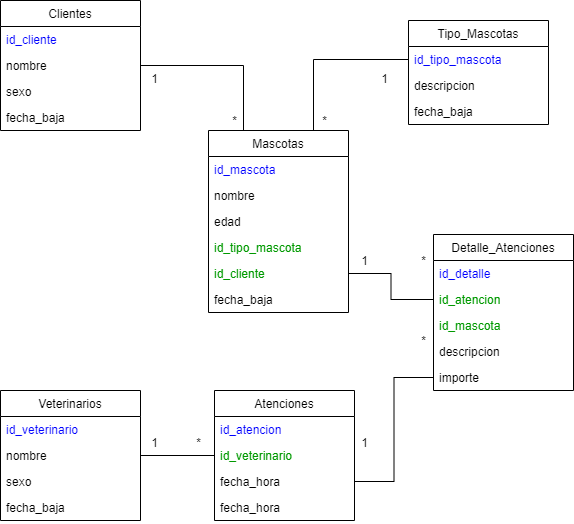

The diagram above was exported from draw.io. Its source (the exported page's mxGraphModel, read from the mxfile embedded in the PNG):
<mxGraphModel dx="1422" dy="705" grid="1" gridSize="10" guides="1" tooltips="1" connect="1" arrows="1" fold="1" page="1" pageScale="1" pageWidth="827" pageHeight="1169" math="0" shadow="0">
  <root>
    <mxCell id="0" />
    <mxCell id="1" parent="0" />
    <mxCell id="28RT9pekjXWo32G0n44s-1" value="Clientes" style="swimlane;fontStyle=0;childLayout=stackLayout;horizontal=1;startSize=26;fillColor=none;horizontalStack=0;resizeParent=1;resizeParentMax=0;resizeLast=0;collapsible=1;marginBottom=0;" parent="1" vertex="1">
      <mxGeometry x="130" y="180" width="140" height="130" as="geometry" />
    </mxCell>
    <mxCell id="28RT9pekjXWo32G0n44s-2" value="id_cliente" style="text;strokeColor=none;fillColor=none;align=left;verticalAlign=top;spacingLeft=4;spacingRight=4;overflow=hidden;rotatable=0;points=[[0,0.5],[1,0.5]];portConstraint=eastwest;fontColor=#0000FF;" parent="28RT9pekjXWo32G0n44s-1" vertex="1">
      <mxGeometry y="26" width="140" height="26" as="geometry" />
    </mxCell>
    <mxCell id="28RT9pekjXWo32G0n44s-3" value="nombre" style="text;strokeColor=none;fillColor=none;align=left;verticalAlign=top;spacingLeft=4;spacingRight=4;overflow=hidden;rotatable=0;points=[[0,0.5],[1,0.5]];portConstraint=eastwest;" parent="28RT9pekjXWo32G0n44s-1" vertex="1">
      <mxGeometry y="52" width="140" height="26" as="geometry" />
    </mxCell>
    <mxCell id="MGuohHHvmQ7pARlvUvc1-1" value="sexo" style="text;strokeColor=none;fillColor=none;align=left;verticalAlign=top;spacingLeft=4;spacingRight=4;overflow=hidden;rotatable=0;points=[[0,0.5],[1,0.5]];portConstraint=eastwest;" parent="28RT9pekjXWo32G0n44s-1" vertex="1">
      <mxGeometry y="78" width="140" height="26" as="geometry" />
    </mxCell>
    <mxCell id="MGuohHHvmQ7pARlvUvc1-3" value="fecha_baja" style="text;strokeColor=none;fillColor=none;align=left;verticalAlign=top;spacingLeft=4;spacingRight=4;overflow=hidden;rotatable=0;points=[[0,0.5],[1,0.5]];portConstraint=eastwest;" parent="28RT9pekjXWo32G0n44s-1" vertex="1">
      <mxGeometry y="104" width="140" height="26" as="geometry" />
    </mxCell>
    <mxCell id="28RT9pekjXWo32G0n44s-7" style="edgeStyle=orthogonalEdgeStyle;rounded=0;orthogonalLoop=1;jettySize=auto;html=1;exitX=0.75;exitY=0;exitDx=0;exitDy=0;entryX=0;entryY=0.5;entryDx=0;entryDy=0;endArrow=none;endFill=0;" parent="1" source="28RT9pekjXWo32G0n44s-8" target="28RT9pekjXWo32G0n44s-22" edge="1">
      <mxGeometry relative="1" as="geometry" />
    </mxCell>
    <mxCell id="28RT9pekjXWo32G0n44s-8" value="Mascotas" style="swimlane;fontStyle=0;childLayout=stackLayout;horizontal=1;startSize=26;fillColor=none;horizontalStack=0;resizeParent=1;resizeParentMax=0;resizeLast=0;collapsible=1;marginBottom=0;" parent="1" vertex="1">
      <mxGeometry x="338" y="310" width="140" height="182" as="geometry" />
    </mxCell>
    <mxCell id="28RT9pekjXWo32G0n44s-9" value="id_mascota" style="text;strokeColor=none;fillColor=none;align=left;verticalAlign=top;spacingLeft=4;spacingRight=4;overflow=hidden;rotatable=0;points=[[0,0.5],[1,0.5]];portConstraint=eastwest;fontColor=#0000FF;" parent="28RT9pekjXWo32G0n44s-8" vertex="1">
      <mxGeometry y="26" width="140" height="26" as="geometry" />
    </mxCell>
    <mxCell id="28RT9pekjXWo32G0n44s-10" value="nombre" style="text;strokeColor=none;fillColor=none;align=left;verticalAlign=top;spacingLeft=4;spacingRight=4;overflow=hidden;rotatable=0;points=[[0,0.5],[1,0.5]];portConstraint=eastwest;" parent="28RT9pekjXWo32G0n44s-8" vertex="1">
      <mxGeometry y="52" width="140" height="26" as="geometry" />
    </mxCell>
    <mxCell id="28RT9pekjXWo32G0n44s-11" value="edad" style="text;strokeColor=none;fillColor=none;align=left;verticalAlign=top;spacingLeft=4;spacingRight=4;overflow=hidden;rotatable=0;points=[[0,0.5],[1,0.5]];portConstraint=eastwest;" parent="28RT9pekjXWo32G0n44s-8" vertex="1">
      <mxGeometry y="78" width="140" height="26" as="geometry" />
    </mxCell>
    <mxCell id="28RT9pekjXWo32G0n44s-12" value="id_tipo_mascota" style="text;strokeColor=none;fillColor=none;align=left;verticalAlign=top;spacingLeft=4;spacingRight=4;overflow=hidden;rotatable=0;points=[[0,0.5],[1,0.5]];portConstraint=eastwest;fontColor=#009900;" parent="28RT9pekjXWo32G0n44s-8" vertex="1">
      <mxGeometry y="104" width="140" height="26" as="geometry" />
    </mxCell>
    <mxCell id="28RT9pekjXWo32G0n44s-13" value="id_cliente" style="text;strokeColor=none;fillColor=none;align=left;verticalAlign=top;spacingLeft=4;spacingRight=4;overflow=hidden;rotatable=0;points=[[0,0.5],[1,0.5]];portConstraint=eastwest;fontColor=#009900;" parent="28RT9pekjXWo32G0n44s-8" vertex="1">
      <mxGeometry y="130" width="140" height="26" as="geometry" />
    </mxCell>
    <mxCell id="MGuohHHvmQ7pARlvUvc1-2" value="fecha_baja" style="text;strokeColor=none;fillColor=none;align=left;verticalAlign=top;spacingLeft=4;spacingRight=4;overflow=hidden;rotatable=0;points=[[0,0.5],[1,0.5]];portConstraint=eastwest;fontColor=#000000;" parent="28RT9pekjXWo32G0n44s-8" vertex="1">
      <mxGeometry y="156" width="140" height="26" as="geometry" />
    </mxCell>
    <mxCell id="28RT9pekjXWo32G0n44s-14" value="Detalle_Atenciones" style="swimlane;fontStyle=0;childLayout=stackLayout;horizontal=1;startSize=26;fillColor=none;horizontalStack=0;resizeParent=1;resizeParentMax=0;resizeLast=0;collapsible=1;marginBottom=0;" parent="1" vertex="1">
      <mxGeometry x="563" y="414" width="140" height="156" as="geometry" />
    </mxCell>
    <mxCell id="N4KX1PscvYTqeK-7WgIi-25" value="id_detalle" style="text;strokeColor=none;fillColor=none;align=left;verticalAlign=top;spacingLeft=4;spacingRight=4;overflow=hidden;rotatable=0;points=[[0,0.5],[1,0.5]];portConstraint=eastwest;fontColor=#0000FF;" vertex="1" parent="28RT9pekjXWo32G0n44s-14">
      <mxGeometry y="26" width="140" height="26" as="geometry" />
    </mxCell>
    <mxCell id="28RT9pekjXWo32G0n44s-15" value="id_atencion" style="text;strokeColor=none;fillColor=none;align=left;verticalAlign=top;spacingLeft=4;spacingRight=4;overflow=hidden;rotatable=0;points=[[0,0.5],[1,0.5]];portConstraint=eastwest;fontColor=#009900;" parent="28RT9pekjXWo32G0n44s-14" vertex="1">
      <mxGeometry y="52" width="140" height="26" as="geometry" />
    </mxCell>
    <mxCell id="28RT9pekjXWo32G0n44s-16" value="id_mascota" style="text;strokeColor=none;fillColor=none;align=left;verticalAlign=top;spacingLeft=4;spacingRight=4;overflow=hidden;rotatable=0;points=[[0,0.5],[1,0.5]];portConstraint=eastwest;fontColor=#009900;" parent="28RT9pekjXWo32G0n44s-14" vertex="1">
      <mxGeometry y="78" width="140" height="26" as="geometry" />
    </mxCell>
    <mxCell id="28RT9pekjXWo32G0n44s-18" value="descripcion" style="text;strokeColor=none;fillColor=none;align=left;verticalAlign=top;spacingLeft=4;spacingRight=4;overflow=hidden;rotatable=0;points=[[0,0.5],[1,0.5]];portConstraint=eastwest;" parent="28RT9pekjXWo32G0n44s-14" vertex="1">
      <mxGeometry y="104" width="140" height="26" as="geometry" />
    </mxCell>
    <mxCell id="28RT9pekjXWo32G0n44s-19" value="importe" style="text;strokeColor=none;fillColor=none;align=left;verticalAlign=top;spacingLeft=4;spacingRight=4;overflow=hidden;rotatable=0;points=[[0,0.5],[1,0.5]];portConstraint=eastwest;" parent="28RT9pekjXWo32G0n44s-14" vertex="1">
      <mxGeometry y="130" width="140" height="26" as="geometry" />
    </mxCell>
    <mxCell id="28RT9pekjXWo32G0n44s-21" value="Tipo_Mascotas" style="swimlane;fontStyle=0;childLayout=stackLayout;horizontal=1;startSize=26;fillColor=none;horizontalStack=0;resizeParent=1;resizeParentMax=0;resizeLast=0;collapsible=1;marginBottom=0;" parent="1" vertex="1">
      <mxGeometry x="538" y="200" width="140" height="104" as="geometry" />
    </mxCell>
    <mxCell id="28RT9pekjXWo32G0n44s-22" value="id_tipo_mascota" style="text;strokeColor=none;fillColor=none;align=left;verticalAlign=top;spacingLeft=4;spacingRight=4;overflow=hidden;rotatable=0;points=[[0,0.5],[1,0.5]];portConstraint=eastwest;fontColor=#0000FF;" parent="28RT9pekjXWo32G0n44s-21" vertex="1">
      <mxGeometry y="26" width="140" height="26" as="geometry" />
    </mxCell>
    <mxCell id="28RT9pekjXWo32G0n44s-23" value="descripcion" style="text;strokeColor=none;fillColor=none;align=left;verticalAlign=top;spacingLeft=4;spacingRight=4;overflow=hidden;rotatable=0;points=[[0,0.5],[1,0.5]];portConstraint=eastwest;" parent="28RT9pekjXWo32G0n44s-21" vertex="1">
      <mxGeometry y="52" width="140" height="26" as="geometry" />
    </mxCell>
    <mxCell id="0dFnZExq9IjbST6g8N74-1" value="fecha_baja" style="text;strokeColor=none;fillColor=none;align=left;verticalAlign=top;spacingLeft=4;spacingRight=4;overflow=hidden;rotatable=0;points=[[0,0.5],[1,0.5]];portConstraint=eastwest;" parent="28RT9pekjXWo32G0n44s-21" vertex="1">
      <mxGeometry y="78" width="140" height="26" as="geometry" />
    </mxCell>
    <mxCell id="28RT9pekjXWo32G0n44s-24" style="edgeStyle=orthogonalEdgeStyle;rounded=0;orthogonalLoop=1;jettySize=auto;html=1;exitX=1;exitY=0.5;exitDx=0;exitDy=0;entryX=0.25;entryY=0;entryDx=0;entryDy=0;endArrow=none;endFill=0;" parent="1" source="28RT9pekjXWo32G0n44s-3" target="28RT9pekjXWo32G0n44s-8" edge="1">
      <mxGeometry relative="1" as="geometry" />
    </mxCell>
    <mxCell id="28RT9pekjXWo32G0n44s-25" style="edgeStyle=orthogonalEdgeStyle;rounded=0;orthogonalLoop=1;jettySize=auto;html=1;exitX=1;exitY=0.5;exitDx=0;exitDy=0;entryX=0;entryY=0.5;entryDx=0;entryDy=0;endArrow=none;endFill=0;" parent="1" source="28RT9pekjXWo32G0n44s-13" target="28RT9pekjXWo32G0n44s-15" edge="1">
      <mxGeometry relative="1" as="geometry" />
    </mxCell>
    <mxCell id="28RT9pekjXWo32G0n44s-26" value="1" style="text;html=1;resizable=0;autosize=1;align=center;verticalAlign=middle;points=[];fillColor=none;strokeColor=none;rounded=0;" parent="1" vertex="1">
      <mxGeometry x="274" y="248" width="20" height="20" as="geometry" />
    </mxCell>
    <mxCell id="28RT9pekjXWo32G0n44s-27" value="1" style="text;html=1;resizable=0;autosize=1;align=center;verticalAlign=middle;points=[];fillColor=none;strokeColor=none;rounded=0;" parent="1" vertex="1">
      <mxGeometry x="504" y="248" width="20" height="20" as="geometry" />
    </mxCell>
    <mxCell id="28RT9pekjXWo32G0n44s-28" value="1" style="text;html=1;resizable=0;autosize=1;align=center;verticalAlign=middle;points=[];fillColor=none;strokeColor=none;rounded=0;" parent="1" vertex="1">
      <mxGeometry x="484" y="430" width="20" height="20" as="geometry" />
    </mxCell>
    <mxCell id="28RT9pekjXWo32G0n44s-29" value="*" style="text;html=1;resizable=0;autosize=1;align=center;verticalAlign=middle;points=[];fillColor=none;strokeColor=none;rounded=0;" parent="1" vertex="1">
      <mxGeometry x="543" y="430" width="20" height="20" as="geometry" />
    </mxCell>
    <mxCell id="28RT9pekjXWo32G0n44s-30" value="*" style="text;html=1;resizable=0;autosize=1;align=center;verticalAlign=middle;points=[];fillColor=none;strokeColor=none;rounded=0;" parent="1" vertex="1">
      <mxGeometry x="444" y="290" width="20" height="20" as="geometry" />
    </mxCell>
    <mxCell id="28RT9pekjXWo32G0n44s-31" value="*" style="text;html=1;resizable=0;autosize=1;align=center;verticalAlign=middle;points=[];fillColor=none;strokeColor=none;rounded=0;" parent="1" vertex="1">
      <mxGeometry x="354" y="290" width="20" height="20" as="geometry" />
    </mxCell>
    <mxCell id="N4KX1PscvYTqeK-7WgIi-1" value="Atenciones" style="swimlane;fontStyle=0;childLayout=stackLayout;horizontal=1;startSize=26;fillColor=none;horizontalStack=0;resizeParent=1;resizeParentMax=0;resizeLast=0;collapsible=1;marginBottom=0;" vertex="1" parent="1">
      <mxGeometry x="344" y="570" width="140" height="130" as="geometry" />
    </mxCell>
    <mxCell id="N4KX1PscvYTqeK-7WgIi-2" value="id_atencion" style="text;strokeColor=none;fillColor=none;align=left;verticalAlign=top;spacingLeft=4;spacingRight=4;overflow=hidden;rotatable=0;points=[[0,0.5],[1,0.5]];portConstraint=eastwest;fontColor=#0000FF;" vertex="1" parent="N4KX1PscvYTqeK-7WgIi-1">
      <mxGeometry y="26" width="140" height="26" as="geometry" />
    </mxCell>
    <mxCell id="N4KX1PscvYTqeK-7WgIi-7" value="id_veterinario" style="text;strokeColor=none;fillColor=none;align=left;verticalAlign=top;spacingLeft=4;spacingRight=4;overflow=hidden;rotatable=0;points=[[0,0.5],[1,0.5]];portConstraint=eastwest;fontColor=#009900;" vertex="1" parent="N4KX1PscvYTqeK-7WgIi-1">
      <mxGeometry y="52" width="140" height="26" as="geometry" />
    </mxCell>
    <mxCell id="N4KX1PscvYTqeK-7WgIi-4" value="fecha_hora" style="text;strokeColor=none;fillColor=none;align=left;verticalAlign=top;spacingLeft=4;spacingRight=4;overflow=hidden;rotatable=0;points=[[0,0.5],[1,0.5]];portConstraint=eastwest;" vertex="1" parent="N4KX1PscvYTqeK-7WgIi-1">
      <mxGeometry y="78" width="140" height="26" as="geometry" />
    </mxCell>
    <mxCell id="N4KX1PscvYTqeK-7WgIi-11" value="fecha_hora" style="text;strokeColor=none;fillColor=none;align=left;verticalAlign=top;spacingLeft=4;spacingRight=4;overflow=hidden;rotatable=0;points=[[0,0.5],[1,0.5]];portConstraint=eastwest;" vertex="1" parent="N4KX1PscvYTqeK-7WgIi-1">
      <mxGeometry y="104" width="140" height="26" as="geometry" />
    </mxCell>
    <mxCell id="N4KX1PscvYTqeK-7WgIi-8" style="edgeStyle=orthogonalEdgeStyle;rounded=0;orthogonalLoop=1;jettySize=auto;html=1;exitX=1;exitY=0.5;exitDx=0;exitDy=0;fontColor=#0000CC;endArrow=none;endFill=0;" edge="1" parent="1" source="N4KX1PscvYTqeK-7WgIi-4" target="28RT9pekjXWo32G0n44s-19">
      <mxGeometry relative="1" as="geometry" />
    </mxCell>
    <mxCell id="N4KX1PscvYTqeK-7WgIi-9" value="*" style="text;html=1;resizable=0;autosize=1;align=center;verticalAlign=middle;points=[];fillColor=none;strokeColor=none;rounded=0;" vertex="1" parent="1">
      <mxGeometry x="543" y="510" width="20" height="20" as="geometry" />
    </mxCell>
    <mxCell id="N4KX1PscvYTqeK-7WgIi-10" value="1" style="text;html=1;resizable=0;autosize=1;align=center;verticalAlign=middle;points=[];fillColor=none;strokeColor=none;rounded=0;" vertex="1" parent="1">
      <mxGeometry x="484" y="612" width="20" height="20" as="geometry" />
    </mxCell>
    <mxCell id="N4KX1PscvYTqeK-7WgIi-17" value="Veterinarios" style="swimlane;fontStyle=0;childLayout=stackLayout;horizontal=1;startSize=26;fillColor=none;horizontalStack=0;resizeParent=1;resizeParentMax=0;resizeLast=0;collapsible=1;marginBottom=0;" vertex="1" parent="1">
      <mxGeometry x="130" y="570" width="140" height="130" as="geometry" />
    </mxCell>
    <mxCell id="N4KX1PscvYTqeK-7WgIi-18" value="id_veterinario" style="text;strokeColor=none;fillColor=none;align=left;verticalAlign=top;spacingLeft=4;spacingRight=4;overflow=hidden;rotatable=0;points=[[0,0.5],[1,0.5]];portConstraint=eastwest;fontColor=#0000FF;" vertex="1" parent="N4KX1PscvYTqeK-7WgIi-17">
      <mxGeometry y="26" width="140" height="26" as="geometry" />
    </mxCell>
    <mxCell id="N4KX1PscvYTqeK-7WgIi-19" value="nombre" style="text;strokeColor=none;fillColor=none;align=left;verticalAlign=top;spacingLeft=4;spacingRight=4;overflow=hidden;rotatable=0;points=[[0,0.5],[1,0.5]];portConstraint=eastwest;" vertex="1" parent="N4KX1PscvYTqeK-7WgIi-17">
      <mxGeometry y="52" width="140" height="26" as="geometry" />
    </mxCell>
    <mxCell id="N4KX1PscvYTqeK-7WgIi-20" value="sexo" style="text;strokeColor=none;fillColor=none;align=left;verticalAlign=top;spacingLeft=4;spacingRight=4;overflow=hidden;rotatable=0;points=[[0,0.5],[1,0.5]];portConstraint=eastwest;" vertex="1" parent="N4KX1PscvYTqeK-7WgIi-17">
      <mxGeometry y="78" width="140" height="26" as="geometry" />
    </mxCell>
    <mxCell id="N4KX1PscvYTqeK-7WgIi-21" value="fecha_baja" style="text;strokeColor=none;fillColor=none;align=left;verticalAlign=top;spacingLeft=4;spacingRight=4;overflow=hidden;rotatable=0;points=[[0,0.5],[1,0.5]];portConstraint=eastwest;" vertex="1" parent="N4KX1PscvYTqeK-7WgIi-17">
      <mxGeometry y="104" width="140" height="26" as="geometry" />
    </mxCell>
    <mxCell id="N4KX1PscvYTqeK-7WgIi-22" style="edgeStyle=orthogonalEdgeStyle;rounded=0;orthogonalLoop=1;jettySize=auto;html=1;exitX=1;exitY=0.5;exitDx=0;exitDy=0;fontColor=#0000CC;endArrow=none;endFill=0;entryX=0;entryY=0.5;entryDx=0;entryDy=0;" edge="1" parent="1" source="N4KX1PscvYTqeK-7WgIi-19" target="N4KX1PscvYTqeK-7WgIi-7">
      <mxGeometry relative="1" as="geometry">
        <mxPoint x="340" y="640" as="targetPoint" />
      </mxGeometry>
    </mxCell>
    <mxCell id="N4KX1PscvYTqeK-7WgIi-23" value="*" style="text;html=1;resizable=0;autosize=1;align=center;verticalAlign=middle;points=[];fillColor=none;strokeColor=none;rounded=0;" vertex="1" parent="1">
      <mxGeometry x="318" y="612" width="20" height="20" as="geometry" />
    </mxCell>
    <mxCell id="N4KX1PscvYTqeK-7WgIi-24" value="1" style="text;html=1;resizable=0;autosize=1;align=center;verticalAlign=middle;points=[];fillColor=none;strokeColor=none;rounded=0;" vertex="1" parent="1">
      <mxGeometry x="274" y="612" width="20" height="20" as="geometry" />
    </mxCell>
  </root>
</mxGraphModel>